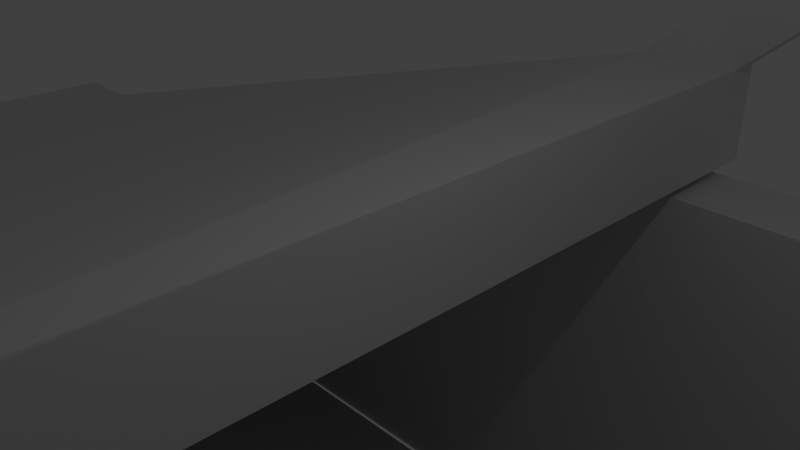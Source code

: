 # Source: shitmobile.blend  (saved by Blender 2.70.0; exported with 4.5.12 LTS)
import bpy
from mathutils import Matrix  # noqa: F401  (used for matrix-valued properties, if any)

bpy.ops.wm.read_factory_settings(use_empty=True)
scene = bpy.context.scene
scene.name = 'Scene'

# ---- collections
col_collection_1 = bpy.data.collections.new('Collection 1'); scene.collection.children.link(col_collection_1)

# ---- materials (node trees are filled in below, after node groups)
mat_material = bpy.data.materials.new('Material')
mat_material.alpha_threshold = 0.0
mat_material.use_transparent_shadow = False
mat_material.roughness = 0.5
mat_material.line_color = (0.0, 0.0, 0.0, 1.0)

# ---- material node trees

# ---- world
world_world = bpy.data.worlds.new('World'); scene.world = world_world
world_world.color = (0.05088, 0.05088, 0.05088)
world_world.use_sun_shadow = False
world_world.sun_shadow_jitter_overblur = 0.0
world_world.cycles.sampling_method = 'MANUAL'
world_world.cycles.sample_map_resolution = 256

# ---- cameras
cam_camera = bpy.data.cameras.new('Camera')
cam_camera.clip_end = 100.0
cam_camera.lens = 35.0
cam_camera.sensor_width = 32.0
cam_camera.sensor_height = 18.0
cam_camera.ortho_scale = 7.314
cam_camera.dof.focus_distance = 0.0
cam_camera.dof.aperture_fstop = 128.0

# ---- lights
light_lamp = bpy.data.lights.new('Lamp', 'POINT')
light_lamp.transmission_factor = 0.0
light_lamp.cutoff_distance = 30.0
light_lamp.energy = 100.0
light_lamp.shadow_buffer_clip_start = 1.001
light_lamp.shadow_soft_size = 0.1
light_lamp.shadow_maximum_resolution = 0.006
light_lamp.use_absolute_resolution = True
light_lamp.cycles.use_multiple_importance_sampling = False

# ---- meshes
me_cube = bpy.data.meshes.new('Cube')
me_cube.from_pydata([(-0.02463, 9.272, -1.55), (0.2695, -15.97, -1.082), (-1.285, -16.8, -1.432), (-2.025, 9.272, -1.55), (-0.02463, 9.272, 0.4502), (0.2695, -15.97, 0.9176), (-1.285, -16.8, 0.02708), (-2.025, 9.272, 0.4502), (-0.02463, 9.976, -1.55), (-2.025, 9.976, -1.55), (-0.02463, 9.976, 0.4502), (-2.025, 9.976, 0.4502), (14.83, 6.61, 13.1), (12.83, 6.61, 13.1), (14.83, 7.315, 13.1), (12.83, 7.315, 13.1), (0.2695, -17.0, -1.082), (-1.285, -17.56, -1.432), (0.2695, -17.0, 0.9176), (-1.285, -17.56, 0.02708), (12.91, -14.67, 12.36), (10.91, -14.67, 12.36), (12.91, -15.7, 12.36), (10.91, -15.7, 12.36), (-24.25, -16.91, -6.949), (-24.54, 8.333, -7.416), (-24.25, -16.91, -4.949), (-24.54, 8.333, -5.416), (-26.63, -16.93, -6.949), (-26.92, 8.306, -7.416), (-26.63, -16.93, -4.949), (-26.92, 8.306, -5.416), (-24.25, -17.01, -12.78), (-24.54, 8.225, -13.25), (-26.63, -17.04, -12.78), (-26.92, 8.198, -13.25), (-24.25, -17.06, -15.3), (-24.54, 8.179, -15.77), (-26.63, -17.09, -15.3), (-26.92, 8.151, -15.77), (34.23, -16.85, -12.59), (33.93, 8.389, -13.06), (34.23, -16.9, -15.11), (33.94, 8.342, -15.58), (46.98, -16.7, -12.59), (46.69, 8.538, -13.06), (46.98, -16.75, -15.11), (46.69, 8.491, -15.58), (50.73, -16.66, -12.59), (50.43, 8.581, -13.06), (50.73, -16.7, -15.11), (50.43, 8.535, -15.58), (47.34, -13.81, 1.116), (47.11, 6.169, 0.7463), (50.3, -13.78, 1.116), (50.07, 6.204, 0.7463), (47.34, -13.78, 3.137), (47.11, 6.207, 2.767), (50.3, -13.74, 3.137), (50.07, 6.241, 2.767), (47.36, -15.67, 1.151), (50.32, -15.63, 1.151), (47.36, -15.63, 3.172), (50.32, -15.59, 3.172), (47.09, 7.764, 0.7168), (50.05, 7.798, 0.7168), (47.09, 7.801, 2.738), (50.05, 7.836, 2.738), (37.08, -14.07, 11.54), (36.85, 5.917, 11.17), (40.05, -14.03, 11.54), (39.81, 5.951, 11.17), (37.11, -15.92, 11.57), (40.07, -15.88, 11.57), (36.83, 7.511, 11.14), (39.8, 7.546, 11.14), (37.08, -14.03, 13.27), (36.85, 5.949, 12.9), (40.05, -14.0, 13.27), (39.81, 5.984, 12.9), (37.11, -15.89, 13.3), (40.07, -15.85, 13.3), (36.83, 7.544, 12.87), (39.8, 7.578, 12.87), (37.08, -14.02, 11.54), (40.05, -13.99, 11.54), (37.08, -13.99, 13.27), (40.05, -13.96, 13.27), (11.84, -14.36, 11.54), (11.61, 5.623, 11.17), (11.87, -16.21, 11.57), (11.59, 7.217, 11.14), (11.84, -14.33, 13.27), (11.61, 5.655, 12.9), (11.86, -16.18, 13.3), (11.59, 7.249, 12.87), (11.84, -14.32, 11.54), (11.84, -14.29, 13.27), (-24.25, -16.91, -6.949), (-26.63, -16.93, -6.949), (-24.25, -17.01, -12.78), (-26.63, -17.04, -12.78), (-24.57, 10.11, -7.449), (-26.94, 10.08, -7.449), (-24.56, 10.0, -13.28), (-26.94, 9.973, -13.28), (-24.23, -18.61, -6.917), (-26.61, -18.63, -6.917), (-24.23, -18.72, -12.75), (-26.61, -18.74, -12.75), (-2.683, 7.7, -1.721), (-1.508, 8.494, -13.25), (-1.631, -16.0, -1.271), (-1.214, -16.74, -12.78), (-2.703, 9.476, -1.754), (-1.529, 10.27, -13.28), (-1.611, -17.7, -1.24), (-1.194, -18.45, -12.75), (20.85, 7.599, -1.779), (22.03, 8.393, -13.31), (22.84, -15.36, -1.595), (22.06, -16.42, -13.06), (20.83, 9.375, -1.812), (22.01, 10.17, -13.34), (23.5, -16.12, -1.631), (22.72, -17.19, -13.1), (46.68, 9.654, -12.87), (50.42, 9.697, -12.87), (47.09, 7.285, 0.9382), (50.06, 7.32, 0.9382), (46.99, -17.45, -12.43), (50.73, -17.41, -12.43), (47.35, -14.56, 1.274), (50.31, -14.53, 1.274), (21.93, -16.4, -13.23), (22.16, 8.581, -14.85), (22.66, -15.44, -0.9664), (20.53, 7.823, -0.954), (22.05, 9.708, -14.8), (20.42, 8.949, -0.9049), (21.88, -17.07, -13.17), (22.61, -16.11, -0.9108), (24.03, -16.43, -13.18), (23.98, -17.1, -13.11), (24.68, -15.98, -0.7282), (24.72, -15.3, -0.7923), (26.19, -15.39, 11.9), (26.14, -16.06, 11.95), (28.21, -15.93, 12.14), (28.25, -15.25, 12.07), (22.02, 7.73, -0.8586), (21.92, 8.856, -0.8016), (23.43, 9.705, -14.69), (23.53, 8.579, -14.75), (24.94, 6.561, 11.24), (24.84, 7.688, 11.28), (26.43, 6.469, 11.33), (26.33, 7.594, 11.39)], [], [(0, 1, 2, 3), (4, 7, 6, 5), (0, 4, 5, 1), (6, 19, 23, 21), (6, 7, 27, 26), (4, 10, 14, 12), (10, 8, 9, 11), (3, 7, 11, 9), (4, 0, 8, 10), (0, 3, 9, 8), (13, 12, 14, 15), (11, 7, 13, 15), (10, 11, 15, 14), (7, 4, 12, 13), (16, 18, 19, 17), (6, 2, 17, 19), (1, 5, 18, 16), (2, 1, 16, 17), (20, 21, 23, 22), (18, 5, 20, 22), (19, 18, 22, 23), (5, 6, 21, 20), (26, 27, 31, 30), (7, 3, 25, 27), (2, 6, 26, 24), (3, 2, 24, 25), (28, 30, 31, 29), (27, 25, 29, 31), (24, 26, 30, 28), (28, 34, 101, 99), (32, 34, 38, 36), (108, 100, 113, 117), (28, 29, 35, 34), (25, 24, 32, 33), (37, 36, 38, 39), (35, 33, 37, 39), (34, 35, 39, 38), (37, 33, 41, 43), (43, 41, 45, 47), (32, 36, 42, 40), (36, 37, 43, 42), (33, 32, 40, 41), (47, 45, 49, 51), (40, 42, 46, 44), (42, 43, 47, 46), (41, 40, 44, 45), (49, 48, 50, 51), (44, 46, 50, 48), (46, 47, 51, 50), (48, 54, 133, 131), (54, 58, 63, 61), (144, 145, 149, 148), (48, 49, 55, 54), (45, 44, 52, 53), (57, 56, 58, 59), (53, 57, 66, 64), (54, 55, 59, 58), (53, 52, 56, 57), (60, 61, 63, 62), (56, 52, 60, 62), (66, 57, 69, 74), (52, 54, 61, 60), (65, 64, 66, 67), (59, 55, 65, 67), (59, 67, 75, 71), (55, 53, 64, 65), (84, 86, 97, 96), (71, 75, 83, 79), (67, 66, 74, 75), (56, 62, 72, 68), (63, 58, 70, 73), (62, 63, 73, 72), (58, 56, 68, 70), (57, 59, 71, 69), (78, 76, 80, 81), (77, 79, 83, 82), (75, 74, 82, 83), (86, 77, 93, 97), (73, 70, 78, 81), (72, 73, 81, 80), (70, 68, 76, 78), (69, 84, 96, 89), (84, 85, 87, 86), (71, 79, 87, 85), (79, 77, 86, 87), (69, 71, 85, 84), (91, 89, 93, 95), (88, 90, 94, 92), (93, 89, 96, 97), (72, 80, 94, 90), (76, 68, 88, 92), (82, 74, 91, 95), (77, 82, 95, 93), (80, 76, 92, 94), (74, 69, 89, 91), (68, 72, 90, 88), (99, 101, 109, 107), (32, 24, 98, 100), (34, 32, 100, 101), (24, 28, 99, 98), (103, 102, 104, 105), (35, 29, 103, 105), (33, 35, 105, 104), (29, 25, 102, 103), (106, 107, 109, 108), (98, 106, 116, 112), (101, 100, 108, 109), (98, 99, 107, 106), (117, 113, 121, 125), (112, 116, 124, 120), (106, 108, 117, 116), (33, 104, 115, 111), (102, 25, 110, 114), (104, 102, 114, 115), (100, 98, 112, 113), (25, 33, 111, 110), (118, 119, 123, 122), (121, 120, 124, 125), (116, 117, 125, 124), (111, 115, 123, 119), (114, 110, 118, 122), (115, 114, 122, 123), (113, 112, 120, 121), (110, 111, 119, 118), (127, 126, 128, 129), (55, 49, 127, 129), (53, 55, 129, 128), (49, 45, 126, 127), (130, 131, 133, 132), (142, 143, 140, 134), (54, 52, 132, 133), (44, 48, 131, 130), (135, 137, 139, 138), (136, 134, 140, 141), (143, 144, 141, 140), (150, 151, 157, 156), (152, 153, 135, 138), (151, 152, 138, 139), (153, 150, 137, 135), (145, 142, 134, 136), (132, 52, 145, 144), (44, 130, 143, 142), (130, 132, 144, 143), (52, 44, 142, 145), (148, 149, 146, 147), (141, 144, 148, 147), (145, 136, 146, 149), (136, 141, 147, 146), (53, 128, 151, 150), (126, 45, 153, 152), (128, 126, 152, 151), (45, 53, 150, 153), (156, 157, 155, 154), (137, 150, 156, 154), (151, 139, 155, 157), (139, 137, 154, 155)])
me_cube.materials.append(mat_material)
me_cube.use_remesh_preserve_volume = False
me_cube.use_remesh_preserve_attributes = False
me_cube.use_mirror_vertex_groups = False
me_cube.update()

# ---- objects
ob_cube = bpy.data.objects.new('Cube', me_cube)
ob_lamp = bpy.data.objects.new('Lamp', light_lamp)
ob_camera = bpy.data.objects.new('Camera', cam_camera)

# ---- transforms, parenting, visibility, modifiers, constraints
ob_cube.location = (0.0, 0.02204, 0.0)
ob_cube.lock_rotations_4d = False
ob_cube.empty_display_type = 'ARROWS'
ob_cube.lineart.crease_threshold = 0.0
ob_lamp.location = (4.076, 1.005, 5.904)
ob_lamp.rotation_euler = (0.6503, 0.05522, 1.866)
ob_lamp.lock_rotations_4d = False
ob_lamp.empty_display_type = 'ARROWS'
ob_lamp.color = (0.0, 0.0, 0.0, 0.0)
ob_lamp.lineart.crease_threshold = 0.0
ob_camera.location = (7.481, -6.508, 5.344)
ob_camera.rotation_euler = (1.109, 0.01082, 0.8149)
ob_camera.lock_rotations_4d = False
ob_camera.empty_display_type = 'ARROWS'
ob_camera.color = (0.0, 0.0, 0.0, 0.0)
ob_camera.display_type = 'WIRE'
ob_camera.lineart.crease_threshold = 0.0

# ---- collection membership
col_collection_1.objects.link(ob_cube)
col_collection_1.objects.link(ob_lamp)
col_collection_1.objects.link(ob_camera)

# ---- scene / render settings (as saved in the file)
scene.camera = ob_camera
scene.frame_start = 1; scene.frame_end = 250; scene.frame_set(1)
scene.render.engine = 'BLENDER_EEVEE_NEXT'
scene.render.resolution_percentage = 50
scene.render.dither_intensity = 0.0
scene.cycles.use_denoising = False
scene.cycles.samples = 10
scene.cycles.sampling_pattern = 'TABULATED_SOBOL'
scene.cycles.light_sampling_threshold = 0.0
scene.cycles.use_adaptive_sampling = False
scene.cycles.use_light_tree = False
scene.cycles.blur_glossy = 0.0
scene.cycles.volume_bounces = 1
scene.cycles.pixel_filter_type = 'GAUSSIAN'
scene.cycles.sample_clamp_indirect = 0.0
scene.view_settings.view_transform = 'Standard'
bpy.context.view_layer.update()

